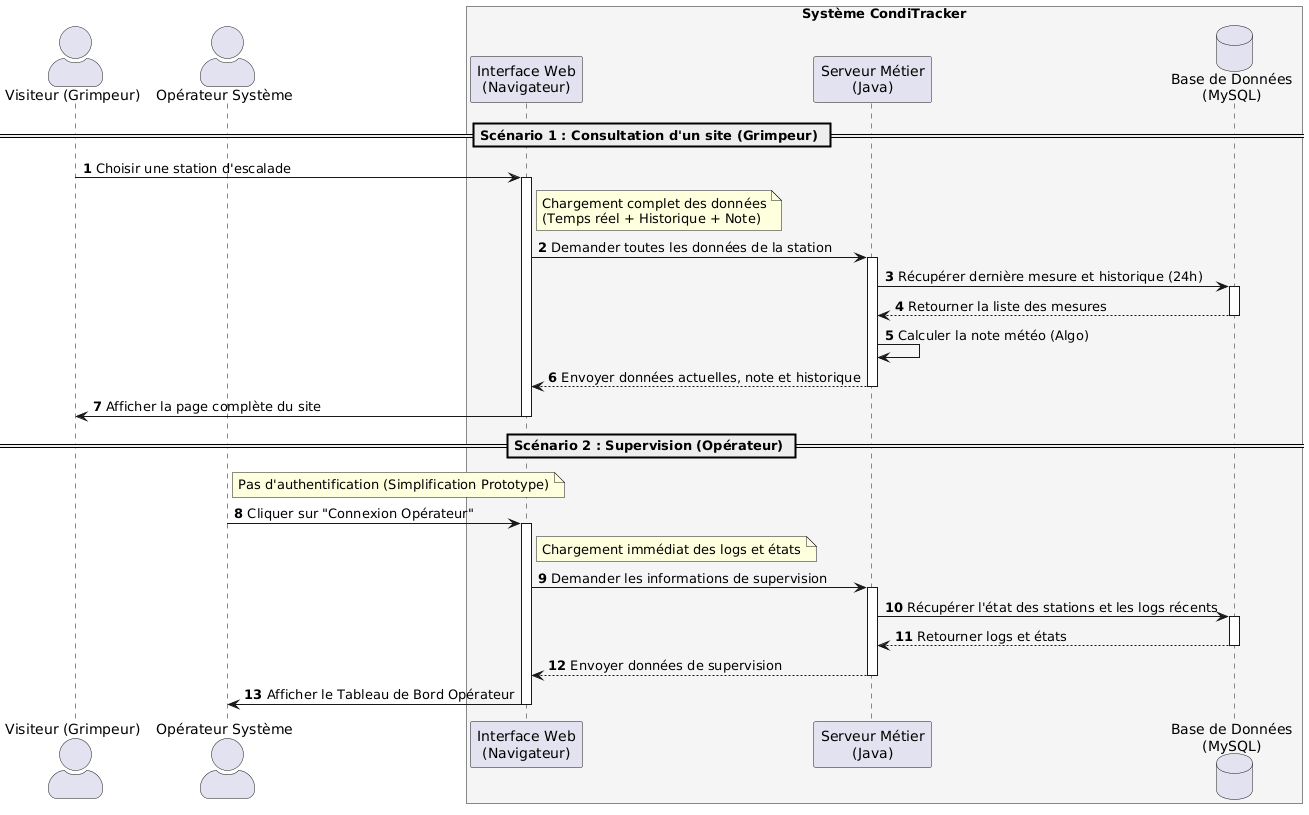

The diagram above was rendered by PlantUML. Its source (embedded in the PNG):
@startuml
skinparam actorStyle awesome
autonumber

actor "Visiteur (Grimpeur)" as G
actor "Opérateur Système" as O

box "Système CondiTracker" #F5F5F5
    participant "Interface Web\n(Navigateur)" as WEB
    participant "Serveur Métier\n(Java)" as SRV
    database "Base de Données\n(MySQL)" as BDD
end box

== Scénario 1 : Consultation d'un site (Grimpeur) ==

G -> WEB : Choisir une station d'escalade
activate WEB
    
    note right of WEB : Chargement complet des données\n(Temps réel + Historique + Note)

    WEB -> SRV : Demander toutes les données de la station
    activate SRV
        
        SRV -> BDD : Récupérer dernière mesure et historique (24h)
        activate BDD
        BDD --> SRV : Retourner la liste des mesures
        deactivate BDD
        
        SRV -> SRV : Calculer la note météo (Algo)
        
        SRV --> WEB : Envoyer données actuelles, note et historique
    deactivate SRV
    
    WEB -> G : Afficher la page complète du site
deactivate WEB

== Scénario 2 : Supervision (Opérateur) ==

note right of O : Pas d'authentification (Simplification Prototype)

O -> WEB : Cliquer sur "Connexion Opérateur"
activate WEB

    note right of WEB : Chargement immédiat des logs et états

    WEB -> SRV : Demander les informations de supervision
    activate SRV
        
        SRV -> BDD : Récupérer l'état des stations et les logs récents
        activate BDD
        BDD --> SRV : Retourner logs et états
        deactivate BDD
        
        SRV --> WEB : Envoyer données de supervision
    deactivate SRV

    WEB -> O : Afficher le Tableau de Bord Opérateur
deactivate WEB
@enduml